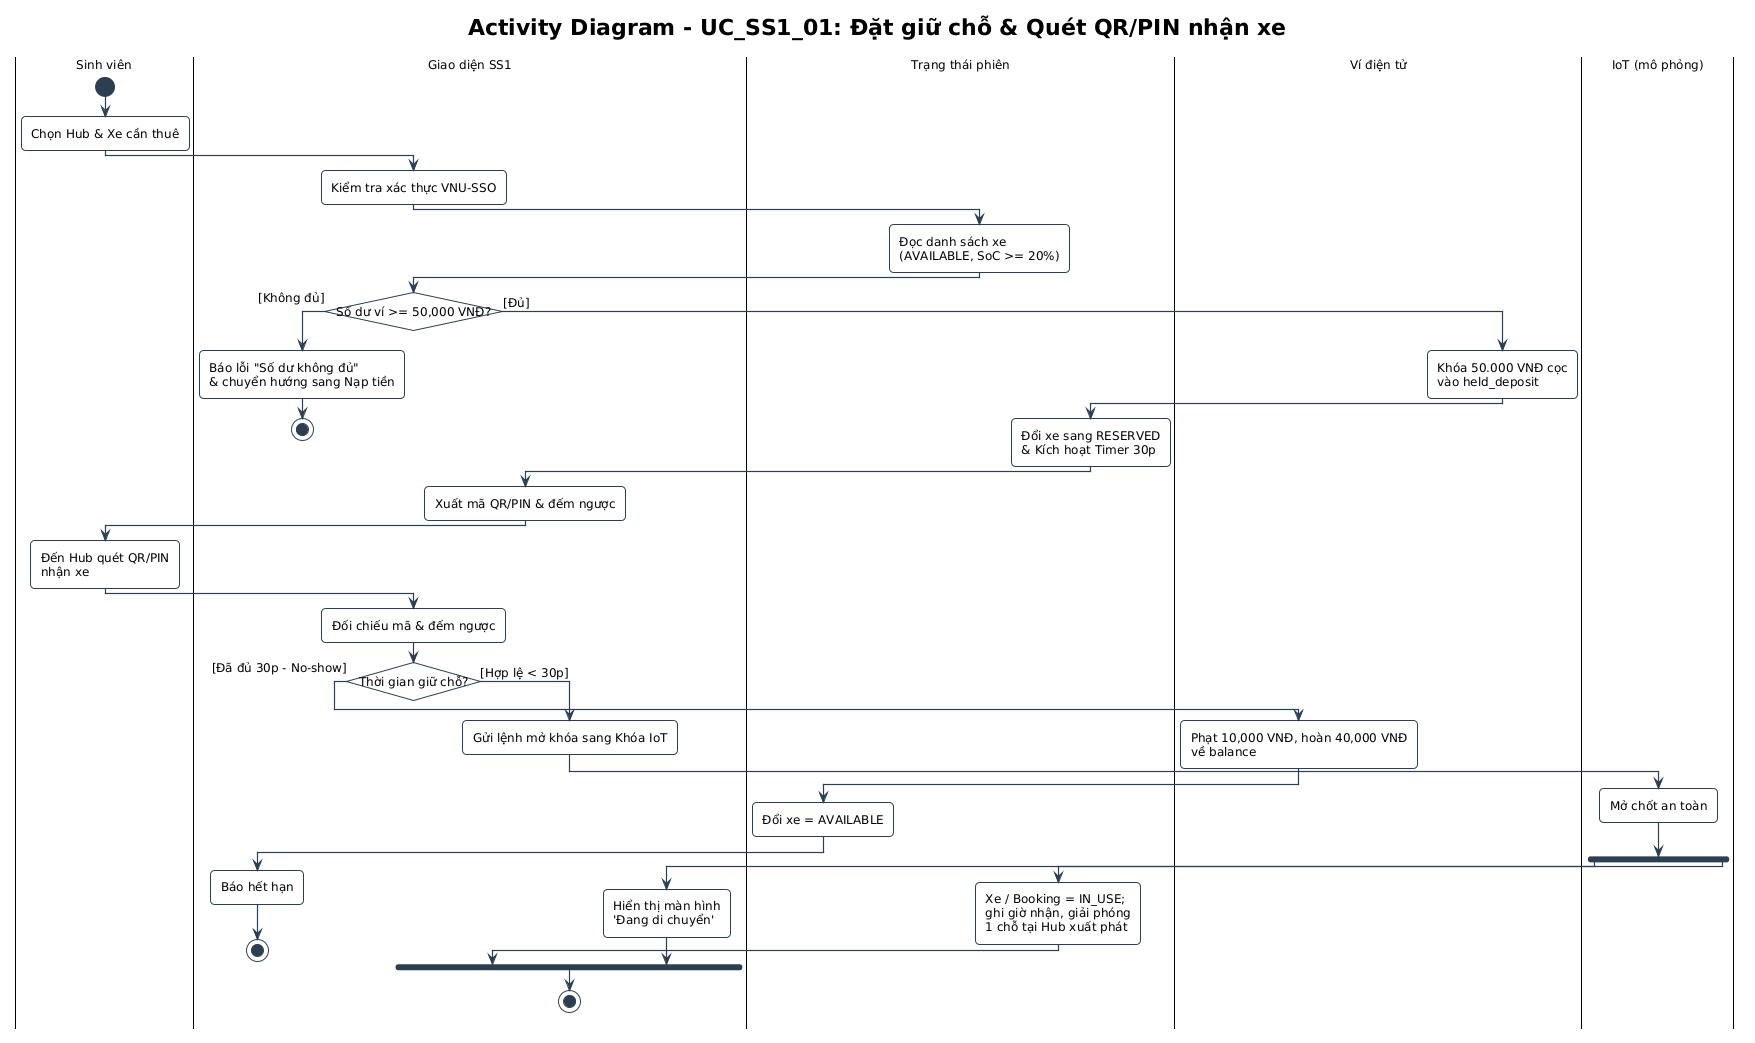

The diagram above was rendered by PlantUML. Its source (embedded in the PNG):
@startuml UC_SS1_01_NguyenThanhDat_activity
!pragma layout smetana
!include ../../../common.puml
skinparam activityMessageAlign center

title Activity Diagram - UC_SS1_01: Đặt giữ chỗ & Quét QR/PIN nhận xe

|Sinh viên|
start
:Chọn Hub & Xe cần thuê;

|Giao diện SS1|
:Kiểm tra xác thực VNU-SSO;

|Trạng thái phiên|
:Đọc danh sách xe\n(AVAILABLE, SoC >= 20%);

|Giao diện SS1|
if (Số dư ví >= 50,000 VNĐ?) then ([Không đủ])
  :Báo lỗi "Số dư không đủ"\n& chuyển hướng sang Nạp tiền;
  stop
else ([Đủ])
  |Ví điện tử|
:Khóa 50.000 VNĐ cọc\nvào held_deposit;
  
  |Trạng thái phiên|
  :Đổi xe sang RESERVED\n& Kích hoạt Timer 30p;
  
  |Giao diện SS1|
  :Xuất mã QR/PIN & đếm ngược;
endif

|Sinh viên|
:Đến Hub quét QR/PIN\nnhận xe;

|Giao diện SS1|
:Đối chiếu mã & đếm ngược;
if (Thời gian giữ chỗ?) then ([Đã đủ 30p - No-show])
  |Ví điện tử|
  :Phạt 10,000 VNĐ, hoàn 40,000 VNĐ\nvề balance;
  
  |Trạng thái phiên|
  :Đổi xe = AVAILABLE;
  
  |Giao diện SS1|
  :Báo hết hạn;
  stop
else ([Hợp lệ < 30p])
  |Giao diện SS1|
  :Gửi lệnh mở khóa sang Khóa IoT;
  
  |IoT (mô phỏng)|
  :Mở chốt an toàn;
  
  fork
    |Trạng thái phiên|
    :Xe / Booking = IN_USE;\nghi giờ nhận, giải phóng\n1 chỗ tại Hub xuất phát;
  fork again
    |Giao diện SS1|
    :Hiển thị màn hình\n'Đang di chuyển';
  end fork
  
  stop
endif

@enduml